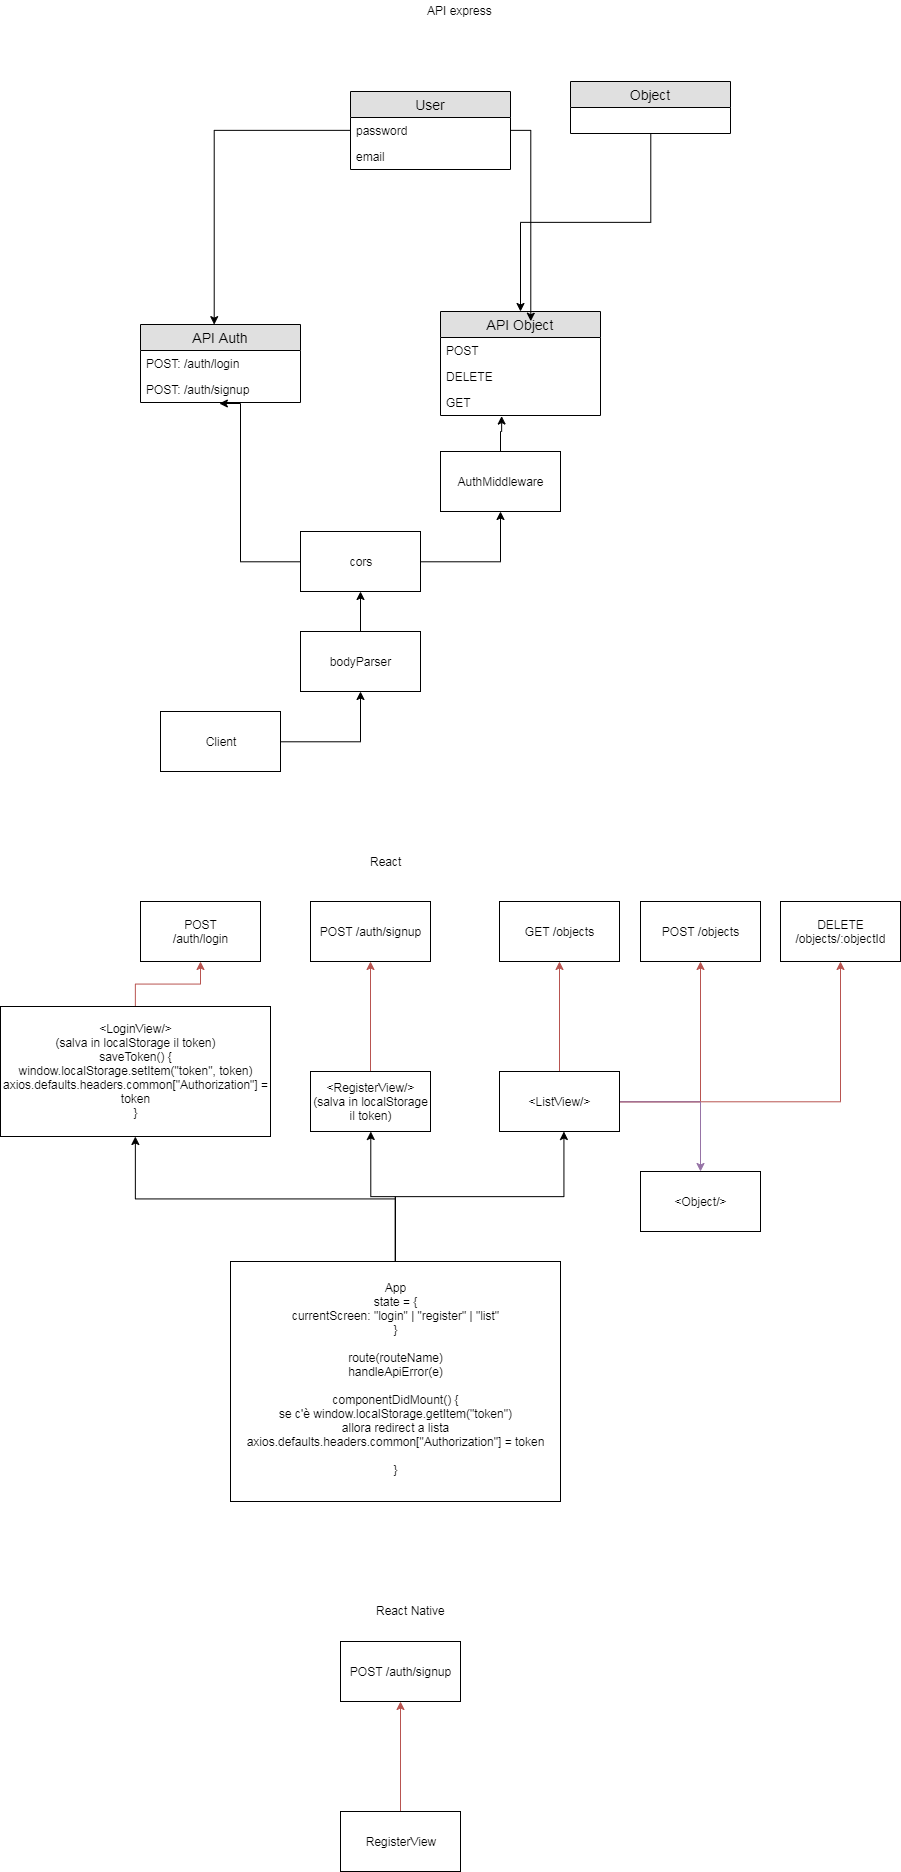

The diagram above was exported from draw.io. Its source (the exported page's mxGraphModel, read from the mxfile embedded in the PNG):
<mxGraphModel dx="1420" dy="1500" grid="1" gridSize="10" guides="1" tooltips="1" connect="1" arrows="1" fold="1" page="1" pageScale="1" pageWidth="827" pageHeight="1169" math="0" shadow="0">
  <root>
    <mxCell id="0" />
    <mxCell id="1" parent="0" />
    <mxCell id="_Xm02tgE_bV-L7NBvK8C-2" value="API Auth" style="swimlane;fontStyle=0;childLayout=stackLayout;horizontal=1;startSize=26;fillColor=#e0e0e0;horizontalStack=0;resizeParent=1;resizeParentMax=0;resizeLast=0;collapsible=1;marginBottom=0;swimlaneFillColor=#ffffff;align=center;fontSize=14;" vertex="1" parent="1">
      <mxGeometry x="-160" y="73" width="160" height="78" as="geometry" />
    </mxCell>
    <mxCell id="_Xm02tgE_bV-L7NBvK8C-3" value="POST: /auth/login" style="text;strokeColor=none;fillColor=none;spacingLeft=4;spacingRight=4;overflow=hidden;rotatable=0;points=[[0,0.5],[1,0.5]];portConstraint=eastwest;fontSize=12;" vertex="1" parent="_Xm02tgE_bV-L7NBvK8C-2">
      <mxGeometry y="26" width="160" height="26" as="geometry" />
    </mxCell>
    <mxCell id="_Xm02tgE_bV-L7NBvK8C-4" value="POST: /auth/signup" style="text;strokeColor=none;fillColor=none;spacingLeft=4;spacingRight=4;overflow=hidden;rotatable=0;points=[[0,0.5],[1,0.5]];portConstraint=eastwest;fontSize=12;" vertex="1" parent="_Xm02tgE_bV-L7NBvK8C-2">
      <mxGeometry y="52" width="160" height="26" as="geometry" />
    </mxCell>
    <mxCell id="_Xm02tgE_bV-L7NBvK8C-6" value="API Object" style="swimlane;fontStyle=0;childLayout=stackLayout;horizontal=1;startSize=26;fillColor=#e0e0e0;horizontalStack=0;resizeParent=1;resizeParentMax=0;resizeLast=0;collapsible=1;marginBottom=0;swimlaneFillColor=#ffffff;align=center;fontSize=14;" vertex="1" parent="1">
      <mxGeometry x="140" y="60" width="160" height="104" as="geometry" />
    </mxCell>
    <mxCell id="_Xm02tgE_bV-L7NBvK8C-7" value="POST" style="text;strokeColor=none;fillColor=none;spacingLeft=4;spacingRight=4;overflow=hidden;rotatable=0;points=[[0,0.5],[1,0.5]];portConstraint=eastwest;fontSize=12;" vertex="1" parent="_Xm02tgE_bV-L7NBvK8C-6">
      <mxGeometry y="26" width="160" height="26" as="geometry" />
    </mxCell>
    <mxCell id="_Xm02tgE_bV-L7NBvK8C-8" value="DELETE" style="text;strokeColor=none;fillColor=none;spacingLeft=4;spacingRight=4;overflow=hidden;rotatable=0;points=[[0,0.5],[1,0.5]];portConstraint=eastwest;fontSize=12;" vertex="1" parent="_Xm02tgE_bV-L7NBvK8C-6">
      <mxGeometry y="52" width="160" height="26" as="geometry" />
    </mxCell>
    <mxCell id="_Xm02tgE_bV-L7NBvK8C-9" value="GET" style="text;strokeColor=none;fillColor=none;spacingLeft=4;spacingRight=4;overflow=hidden;rotatable=0;points=[[0,0.5],[1,0.5]];portConstraint=eastwest;fontSize=12;" vertex="1" parent="_Xm02tgE_bV-L7NBvK8C-6">
      <mxGeometry y="78" width="160" height="26" as="geometry" />
    </mxCell>
    <mxCell id="_Xm02tgE_bV-L7NBvK8C-14" style="edgeStyle=orthogonalEdgeStyle;rounded=0;orthogonalLoop=1;jettySize=auto;html=1;entryX=0.46;entryY=0.004;entryDx=0;entryDy=0;entryPerimeter=0;" edge="1" parent="1" source="_Xm02tgE_bV-L7NBvK8C-10" target="_Xm02tgE_bV-L7NBvK8C-2">
      <mxGeometry relative="1" as="geometry" />
    </mxCell>
    <mxCell id="_Xm02tgE_bV-L7NBvK8C-10" value="User" style="swimlane;fontStyle=0;childLayout=stackLayout;horizontal=1;startSize=26;fillColor=#e0e0e0;horizontalStack=0;resizeParent=1;resizeParentMax=0;resizeLast=0;collapsible=1;marginBottom=0;swimlaneFillColor=#ffffff;align=center;fontSize=14;" vertex="1" parent="1">
      <mxGeometry x="50" y="-160" width="160" height="78" as="geometry" />
    </mxCell>
    <mxCell id="_Xm02tgE_bV-L7NBvK8C-11" value="password" style="text;strokeColor=none;fillColor=none;spacingLeft=4;spacingRight=4;overflow=hidden;rotatable=0;points=[[0,0.5],[1,0.5]];portConstraint=eastwest;fontSize=12;" vertex="1" parent="_Xm02tgE_bV-L7NBvK8C-10">
      <mxGeometry y="26" width="160" height="26" as="geometry" />
    </mxCell>
    <mxCell id="_Xm02tgE_bV-L7NBvK8C-12" value="email" style="text;strokeColor=none;fillColor=none;spacingLeft=4;spacingRight=4;overflow=hidden;rotatable=0;points=[[0,0.5],[1,0.5]];portConstraint=eastwest;fontSize=12;" vertex="1" parent="_Xm02tgE_bV-L7NBvK8C-10">
      <mxGeometry y="52" width="160" height="26" as="geometry" />
    </mxCell>
    <mxCell id="_Xm02tgE_bV-L7NBvK8C-15" style="edgeStyle=orthogonalEdgeStyle;rounded=0;orthogonalLoop=1;jettySize=auto;html=1;entryX=0.563;entryY=0.096;entryDx=0;entryDy=0;entryPerimeter=0;" edge="1" parent="1" source="_Xm02tgE_bV-L7NBvK8C-11" target="_Xm02tgE_bV-L7NBvK8C-6">
      <mxGeometry relative="1" as="geometry" />
    </mxCell>
    <mxCell id="_Xm02tgE_bV-L7NBvK8C-23" style="edgeStyle=orthogonalEdgeStyle;rounded=0;orthogonalLoop=1;jettySize=auto;html=1;entryX=0.5;entryY=1;entryDx=0;entryDy=0;" edge="1" parent="1" source="_Xm02tgE_bV-L7NBvK8C-16" target="_Xm02tgE_bV-L7NBvK8C-22">
      <mxGeometry relative="1" as="geometry" />
    </mxCell>
    <mxCell id="_Xm02tgE_bV-L7NBvK8C-16" value="Client" style="rounded=0;whiteSpace=wrap;html=1;" vertex="1" parent="1">
      <mxGeometry x="-140" y="460" width="120" height="60" as="geometry" />
    </mxCell>
    <mxCell id="_Xm02tgE_bV-L7NBvK8C-21" style="edgeStyle=orthogonalEdgeStyle;rounded=0;orthogonalLoop=1;jettySize=auto;html=1;entryX=0.381;entryY=1.031;entryDx=0;entryDy=0;entryPerimeter=0;" edge="1" parent="1" source="_Xm02tgE_bV-L7NBvK8C-19" target="_Xm02tgE_bV-L7NBvK8C-9">
      <mxGeometry relative="1" as="geometry" />
    </mxCell>
    <mxCell id="_Xm02tgE_bV-L7NBvK8C-19" value="AuthMiddleware" style="rounded=0;whiteSpace=wrap;html=1;" vertex="1" parent="1">
      <mxGeometry x="140" y="200" width="120" height="60" as="geometry" />
    </mxCell>
    <mxCell id="_Xm02tgE_bV-L7NBvK8C-25" style="edgeStyle=orthogonalEdgeStyle;rounded=0;orthogonalLoop=1;jettySize=auto;html=1;" edge="1" parent="1" source="_Xm02tgE_bV-L7NBvK8C-22" target="_Xm02tgE_bV-L7NBvK8C-24">
      <mxGeometry relative="1" as="geometry" />
    </mxCell>
    <mxCell id="_Xm02tgE_bV-L7NBvK8C-22" value="bodyParser" style="rounded=0;whiteSpace=wrap;html=1;" vertex="1" parent="1">
      <mxGeometry y="380" width="120" height="60" as="geometry" />
    </mxCell>
    <mxCell id="_Xm02tgE_bV-L7NBvK8C-26" style="edgeStyle=orthogonalEdgeStyle;rounded=0;orthogonalLoop=1;jettySize=auto;html=1;entryX=0.494;entryY=1.038;entryDx=0;entryDy=0;entryPerimeter=0;" edge="1" parent="1" source="_Xm02tgE_bV-L7NBvK8C-24" target="_Xm02tgE_bV-L7NBvK8C-4">
      <mxGeometry relative="1" as="geometry">
        <Array as="points">
          <mxPoint x="-60" y="310" />
          <mxPoint x="-60" y="152" />
        </Array>
      </mxGeometry>
    </mxCell>
    <mxCell id="_Xm02tgE_bV-L7NBvK8C-27" style="edgeStyle=orthogonalEdgeStyle;rounded=0;orthogonalLoop=1;jettySize=auto;html=1;entryX=0.5;entryY=1;entryDx=0;entryDy=0;" edge="1" parent="1" source="_Xm02tgE_bV-L7NBvK8C-24" target="_Xm02tgE_bV-L7NBvK8C-19">
      <mxGeometry relative="1" as="geometry" />
    </mxCell>
    <mxCell id="_Xm02tgE_bV-L7NBvK8C-24" value="cors" style="rounded=0;whiteSpace=wrap;html=1;" vertex="1" parent="1">
      <mxGeometry y="280" width="120" height="60" as="geometry" />
    </mxCell>
    <mxCell id="_Xm02tgE_bV-L7NBvK8C-32" style="edgeStyle=orthogonalEdgeStyle;rounded=0;orthogonalLoop=1;jettySize=auto;html=1;" edge="1" parent="1" source="_Xm02tgE_bV-L7NBvK8C-28" target="_Xm02tgE_bV-L7NBvK8C-6">
      <mxGeometry relative="1" as="geometry" />
    </mxCell>
    <mxCell id="_Xm02tgE_bV-L7NBvK8C-28" value="Object" style="swimlane;fontStyle=0;childLayout=stackLayout;horizontal=1;startSize=26;fillColor=#e0e0e0;horizontalStack=0;resizeParent=1;resizeParentMax=0;resizeLast=0;collapsible=1;marginBottom=0;swimlaneFillColor=#ffffff;align=center;fontSize=14;" vertex="1" parent="1">
      <mxGeometry x="270" y="-170" width="160" height="52" as="geometry" />
    </mxCell>
    <mxCell id="_Xm02tgE_bV-L7NBvK8C-33" value="API express" style="text;html=1;align=center;verticalAlign=middle;resizable=0;points=[];;autosize=1;" vertex="1" parent="1">
      <mxGeometry x="119" y="-251" width="80" height="20" as="geometry" />
    </mxCell>
    <mxCell id="_Xm02tgE_bV-L7NBvK8C-34" value="React" style="text;html=1;align=center;verticalAlign=middle;resizable=0;points=[];;autosize=1;" vertex="1" parent="1">
      <mxGeometry x="60" y="600" width="50" height="20" as="geometry" />
    </mxCell>
    <mxCell id="_Xm02tgE_bV-L7NBvK8C-40" style="edgeStyle=orthogonalEdgeStyle;rounded=0;orthogonalLoop=1;jettySize=auto;html=1;fillColor=#f8cecc;strokeColor=#b85450;" edge="1" parent="1" source="_Xm02tgE_bV-L7NBvK8C-39" target="_Xm02tgE_bV-L7NBvK8C-41">
      <mxGeometry relative="1" as="geometry">
        <mxPoint x="-100" y="700" as="targetPoint" />
      </mxGeometry>
    </mxCell>
    <mxCell id="_Xm02tgE_bV-L7NBvK8C-39" value="&amp;lt;LoginView/&amp;gt;&lt;br&gt;(salva in localStorage il token)&lt;br&gt;saveToken() {&lt;br&gt;window.localStorage.setItem(&quot;token&quot;, token)&lt;br&gt;axios.defaults.headers.common[&quot;Authorization&quot;] = token&lt;br&gt;}" style="rounded=0;whiteSpace=wrap;html=1;" vertex="1" parent="1">
      <mxGeometry x="-300" y="755" width="270" height="130" as="geometry" />
    </mxCell>
    <mxCell id="_Xm02tgE_bV-L7NBvK8C-41" value="POST /auth/login" style="rounded=0;whiteSpace=wrap;html=1;" vertex="1" parent="1">
      <mxGeometry x="-160" y="650" width="120" height="60" as="geometry" />
    </mxCell>
    <mxCell id="_Xm02tgE_bV-L7NBvK8C-43" style="edgeStyle=orthogonalEdgeStyle;rounded=0;orthogonalLoop=1;jettySize=auto;html=1;fillColor=#f8cecc;strokeColor=#b85450;" edge="1" parent="1" source="_Xm02tgE_bV-L7NBvK8C-42" target="_Xm02tgE_bV-L7NBvK8C-44">
      <mxGeometry relative="1" as="geometry">
        <mxPoint x="70" y="710" as="targetPoint" />
      </mxGeometry>
    </mxCell>
    <mxCell id="_Xm02tgE_bV-L7NBvK8C-42" value="&amp;lt;RegisterView/&amp;gt; (salva in localStorage il token)" style="rounded=0;whiteSpace=wrap;html=1;" vertex="1" parent="1">
      <mxGeometry x="10" y="820" width="120" height="60" as="geometry" />
    </mxCell>
    <mxCell id="_Xm02tgE_bV-L7NBvK8C-44" value="POST /auth/signup" style="rounded=0;whiteSpace=wrap;html=1;" vertex="1" parent="1">
      <mxGeometry x="10" y="650" width="120" height="60" as="geometry" />
    </mxCell>
    <mxCell id="_Xm02tgE_bV-L7NBvK8C-46" style="edgeStyle=orthogonalEdgeStyle;rounded=0;orthogonalLoop=1;jettySize=auto;html=1;fillColor=#f8cecc;strokeColor=#b85450;" edge="1" parent="1" source="_Xm02tgE_bV-L7NBvK8C-45" target="_Xm02tgE_bV-L7NBvK8C-47">
      <mxGeometry relative="1" as="geometry">
        <mxPoint x="259" y="710" as="targetPoint" />
      </mxGeometry>
    </mxCell>
    <mxCell id="_Xm02tgE_bV-L7NBvK8C-48" style="edgeStyle=orthogonalEdgeStyle;rounded=0;orthogonalLoop=1;jettySize=auto;html=1;fillColor=#f8cecc;strokeColor=#b85450;" edge="1" parent="1" source="_Xm02tgE_bV-L7NBvK8C-45" target="_Xm02tgE_bV-L7NBvK8C-49">
      <mxGeometry relative="1" as="geometry">
        <mxPoint x="380" y="710" as="targetPoint" />
      </mxGeometry>
    </mxCell>
    <mxCell id="_Xm02tgE_bV-L7NBvK8C-50" style="edgeStyle=orthogonalEdgeStyle;rounded=0;orthogonalLoop=1;jettySize=auto;html=1;fillColor=#f8cecc;strokeColor=#b85450;" edge="1" parent="1" source="_Xm02tgE_bV-L7NBvK8C-45" target="_Xm02tgE_bV-L7NBvK8C-51">
      <mxGeometry relative="1" as="geometry">
        <mxPoint x="540" y="700" as="targetPoint" />
      </mxGeometry>
    </mxCell>
    <mxCell id="_Xm02tgE_bV-L7NBvK8C-62" style="edgeStyle=orthogonalEdgeStyle;rounded=0;orthogonalLoop=1;jettySize=auto;html=1;fillColor=#e1d5e7;strokeColor=#9673a6;" edge="1" parent="1" source="_Xm02tgE_bV-L7NBvK8C-45" target="_Xm02tgE_bV-L7NBvK8C-60">
      <mxGeometry relative="1" as="geometry" />
    </mxCell>
    <mxCell id="_Xm02tgE_bV-L7NBvK8C-45" value="&amp;lt;ListView/&amp;gt;" style="rounded=0;whiteSpace=wrap;html=1;" vertex="1" parent="1">
      <mxGeometry x="199" y="820" width="120" height="60" as="geometry" />
    </mxCell>
    <mxCell id="_Xm02tgE_bV-L7NBvK8C-47" value="GET /objects" style="rounded=0;whiteSpace=wrap;html=1;" vertex="1" parent="1">
      <mxGeometry x="199" y="650" width="120" height="60" as="geometry" />
    </mxCell>
    <mxCell id="_Xm02tgE_bV-L7NBvK8C-49" value="POST /objects" style="rounded=0;whiteSpace=wrap;html=1;" vertex="1" parent="1">
      <mxGeometry x="340" y="650" width="120" height="60" as="geometry" />
    </mxCell>
    <mxCell id="_Xm02tgE_bV-L7NBvK8C-51" value="DELETE /objects/:objectId" style="rounded=0;whiteSpace=wrap;html=1;" vertex="1" parent="1">
      <mxGeometry x="480" y="650" width="120" height="60" as="geometry" />
    </mxCell>
    <mxCell id="_Xm02tgE_bV-L7NBvK8C-53" style="edgeStyle=orthogonalEdgeStyle;rounded=0;orthogonalLoop=1;jettySize=auto;html=1;" edge="1" parent="1" source="_Xm02tgE_bV-L7NBvK8C-52" target="_Xm02tgE_bV-L7NBvK8C-39">
      <mxGeometry relative="1" as="geometry" />
    </mxCell>
    <mxCell id="_Xm02tgE_bV-L7NBvK8C-54" style="edgeStyle=orthogonalEdgeStyle;rounded=0;orthogonalLoop=1;jettySize=auto;html=1;" edge="1" parent="1" source="_Xm02tgE_bV-L7NBvK8C-52" target="_Xm02tgE_bV-L7NBvK8C-42">
      <mxGeometry relative="1" as="geometry" />
    </mxCell>
    <mxCell id="_Xm02tgE_bV-L7NBvK8C-55" style="edgeStyle=orthogonalEdgeStyle;rounded=0;orthogonalLoop=1;jettySize=auto;html=1;entryX=0.539;entryY=1.004;entryDx=0;entryDy=0;entryPerimeter=0;" edge="1" parent="1" source="_Xm02tgE_bV-L7NBvK8C-52" target="_Xm02tgE_bV-L7NBvK8C-45">
      <mxGeometry relative="1" as="geometry" />
    </mxCell>
    <mxCell id="_Xm02tgE_bV-L7NBvK8C-52" value="App&lt;br&gt;state = {&lt;br&gt;currentScreen: &quot;login&quot; | &quot;register&quot; | &quot;list&quot;&lt;br&gt;}&lt;br&gt;&lt;br&gt;route(routeName)&lt;br&gt;handleApiError(e)&lt;br&gt;&lt;br&gt;componentDidMount() {&lt;br&gt;se c'è window.localStorage.getItem(&quot;token&quot;)&lt;br&gt;allora redirect a lista&lt;br&gt;axios.defaults.headers.common[&quot;Authorization&quot;] = token&lt;br&gt;&lt;br&gt;}" style="rounded=0;whiteSpace=wrap;html=1;" vertex="1" parent="1">
      <mxGeometry x="-70" y="1010" width="330" height="240" as="geometry" />
    </mxCell>
    <mxCell id="_Xm02tgE_bV-L7NBvK8C-56" value="React Native" style="text;html=1;align=center;verticalAlign=middle;resizable=0;points=[];;autosize=1;" vertex="1" parent="1">
      <mxGeometry x="70" y="1349" width="80" height="20" as="geometry" />
    </mxCell>
    <mxCell id="_Xm02tgE_bV-L7NBvK8C-57" style="edgeStyle=orthogonalEdgeStyle;rounded=0;orthogonalLoop=1;jettySize=auto;html=1;fillColor=#f8cecc;strokeColor=#b85450;" edge="1" parent="1" source="_Xm02tgE_bV-L7NBvK8C-58" target="_Xm02tgE_bV-L7NBvK8C-59">
      <mxGeometry relative="1" as="geometry">
        <mxPoint x="100" y="1450" as="targetPoint" />
      </mxGeometry>
    </mxCell>
    <mxCell id="_Xm02tgE_bV-L7NBvK8C-58" value="RegisterView" style="rounded=0;whiteSpace=wrap;html=1;" vertex="1" parent="1">
      <mxGeometry x="40" y="1560" width="120" height="60" as="geometry" />
    </mxCell>
    <mxCell id="_Xm02tgE_bV-L7NBvK8C-59" value="POST /auth/signup" style="rounded=0;whiteSpace=wrap;html=1;" vertex="1" parent="1">
      <mxGeometry x="40" y="1390" width="120" height="60" as="geometry" />
    </mxCell>
    <mxCell id="_Xm02tgE_bV-L7NBvK8C-60" value="&amp;lt;Object/&amp;gt;" style="rounded=0;whiteSpace=wrap;html=1;" vertex="1" parent="1">
      <mxGeometry x="340" y="920" width="120" height="60" as="geometry" />
    </mxCell>
  </root>
</mxGraphModel>